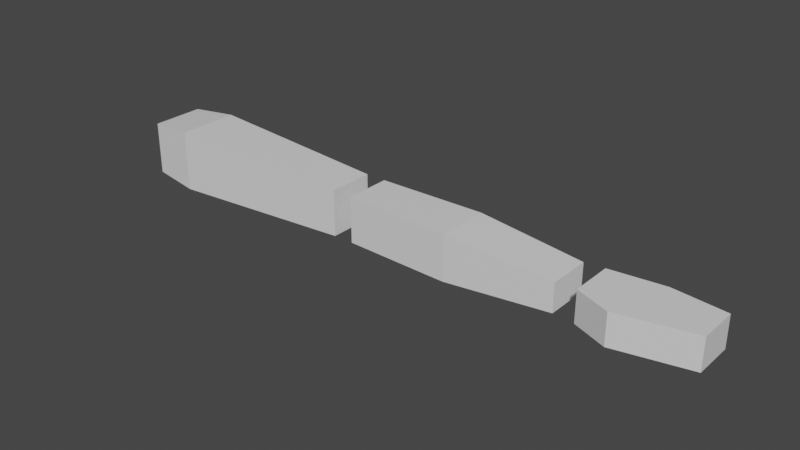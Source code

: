 # Source: Simple_Arm.blend  (saved by Blender 2.91.10; exported with 4.5.12 LTS)
import bpy
from mathutils import Matrix  # noqa: F401  (used for matrix-valued properties, if any)

bpy.ops.wm.read_factory_settings(use_empty=True)
scene = bpy.context.scene
scene.name = 'Scene'

# ---- collections
col_collection = bpy.data.collections.new('Collection'); scene.collection.children.link(col_collection)

# ---- materials (node trees are filled in below, after node groups)
mat_material = bpy.data.materials.new('Material')
mat_material.alpha_threshold = 0.0
mat_material.use_transparent_shadow = False
mat_material.line_color = (0.0, 0.0, 0.0, 1.0)

# ---- material node trees
mat_material.use_nodes = True; mat_material.node_tree.nodes.clear()
_N = mat_material.node_tree.nodes; _L = mat_material.node_tree.links
n0 = _N.new('ShaderNodeOutputMaterial'); n0.name = 'Material Output'; n0.location = (300, 300)
n1 = _N.new('ShaderNodeBsdfPrincipled'); n1.name = 'Principled BSDF'; n1.location = (10, 300)
n1.distribution = 'GGX'
n1.subsurface_method = 'BURLEY'
n1.inputs[2].default_value = 0.4
n1.inputs[3].default_value = 1.45
n1.inputs[27].default_value = (0.0, 0.0, 0.0, 1.0)
n1.inputs[28].default_value = 1.0
_L.new(n1.outputs[0], n0.inputs[0])
n0.is_active_output = True

# ---- world
world_world = bpy.data.worlds.new('World'); scene.world = world_world
world_world.use_nodes = True; world_world.node_tree.nodes.clear()
_N = world_world.node_tree.nodes; _L = world_world.node_tree.links
n0 = _N.new('ShaderNodeOutputWorld'); n0.name = 'World Output'; n0.location = (300, 300)
n1 = _N.new('ShaderNodeBackground'); n1.name = 'Background'; n1.location = (10, 300)
n1.inputs[0].default_value = (0.05088, 0.05088, 0.05088, 1.0)
_L.new(n1.outputs[0], n0.inputs[0])
n0.is_active_output = True
world_world.color = (0.05088, 0.05088, 0.05088)
world_world.use_sun_shadow = False
world_world.sun_shadow_jitter_overblur = 0.0

# ---- meshes
me_cube = bpy.data.meshes.new('Cube')
me_cube.from_pydata([(-0.01294, 0.7797, 0.5855), (-0.01294, 0.7797, -0.5855), (-0.01294, -0.8237, 0.5855), (-0.01294, -0.8237, -0.5855), (3.987, 0.7583, 0.5855), (3.987, 0.7583, -0.5855), (3.987, -0.7583, 0.5855), (3.987, -0.7583, -0.5855), (1.987, 1.0, 0.5855), (1.987, 1.0, -0.5855), (1.297, -1.338, -0.5855), (1.297, -1.338, 0.5855)], [], [(1, 3, 2, 0), (5, 4, 6, 7), (9, 8, 4, 5), (10, 9, 5, 7), (11, 10, 7, 6), (8, 11, 6, 4), (0, 2, 11, 8), (2, 3, 10, 11), (3, 1, 9, 10), (1, 0, 8, 9)])
_uv = me_cube.uv_layers.new(name='UVMap')
_uv.uv.foreach_set('vector', [0.375, 0.5, 0.375, 0.75, 0.625, 0.75, 0.625, 0.5, 0.375, 0.5, 0.625, 0.5, 0.625, 0.75, 0.375, 0.75, 0.375, 0.5, 0.625, 0.5, 0.625, 0.5, 0.375, 0.5, 0.375, 0.75, 0.375, 0.5, 0.375, 0.5, 0.375, 0.75, 0.625, 0.75, 0.375, 0.75, 0.375, 0.75, 0.625, 0.75, 0.625, 0.5, 0.625, 0.75, 0.625, 0.75, 0.625, 0.5, 0.625, 0.5, 0.625, 0.75, 0.625, 0.75, 0.625, 0.5, 0.625, 0.75, 0.375, 0.75, 0.375, 0.75, 0.625, 0.75, 0.375, 0.75, 0.375, 0.5, 0.375, 0.5, 0.375, 0.75, 0.375, 0.5, 0.625, 0.5, 0.625, 0.5, 0.375, 0.5])
me_cube.materials.append(mat_material)
me_cube.use_remesh_preserve_volume = False
me_cube.use_remesh_preserve_attributes = False
me_cube.use_mirror_vertex_groups = False
me_cube.update()
me_cube_001 = bpy.data.meshes.new('Cube.001')
me_cube_001.from_pydata([(8.987, 0.8551, 0.8618), (8.987, 0.8551, -0.8618), (8.987, -0.8551, 0.8618), (8.987, -0.8551, -0.8618), (-0.01294, 1.0, 1.0), (-0.01294, 1.0, -1.0), (-0.01294, -1.0, 1.0), (-0.01294, -1.0, -1.0), (1.753, 1.155, -1.155), (1.753, -1.155, 1.155), (1.753, -1.155, -1.155), (1.753, 1.155, 1.155)], [], [(11, 4, 6, 9), (10, 9, 6, 7), (7, 6, 4, 5), (8, 1, 3, 10), (1, 0, 2, 3), (8, 11, 0, 1), (5, 4, 11, 8), (5, 8, 10, 7), (3, 2, 9, 10), (0, 11, 9, 2)])
_uv = me_cube_001.uv_layers.new(name='UVMap')
_uv.uv.foreach_set('vector', [0.7949, 0.5, 0.875, 0.5, 0.875, 0.75, 0.7949, 0.75, 0.375, 0.9199, 0.625, 0.9199, 0.625, 1.0, 0.375, 1.0, 0.375, 0.0, 0.625, 0.0, 0.625, 0.25, 0.375, 0.25, 0.2051, 0.5, 0.375, 0.5, 0.375, 0.75, 0.2051, 0.75, 0.375, 0.5, 0.625, 0.5, 0.625, 0.75, 0.375, 0.75, 0.375, 0.3301, 0.625, 0.3301, 0.625, 0.5, 0.375, 0.5, 0.375, 0.25, 0.625, 0.25, 0.625, 0.3301, 0.375, 0.3301, 0.125, 0.5, 0.2051, 0.5, 0.2051, 0.75, 0.125, 0.75, 0.375, 0.75, 0.625, 0.75, 0.625, 0.9199, 0.375, 0.9199, 0.625, 0.5, 0.7949, 0.5, 0.7949, 0.75, 0.625, 0.75])
me_cube_001.materials.append(mat_material)
me_cube_001.use_remesh_preserve_volume = False
me_cube_001.use_remesh_preserve_attributes = False
me_cube_001.use_mirror_vertex_groups = False
me_cube_001.update()
me_cube_002 = bpy.data.meshes.new('Cube.002')
me_cube_002.from_pydata([(-0.01294, 0.8551, 0.8618), (-0.01294, 0.8551, -0.8618), (-0.01294, -0.8551, 0.8618), (-0.01294, -0.8551, -0.8618), (7.987, 0.7797, 0.5265), (7.987, 0.7797, -0.5265), (7.987, -0.8237, 0.5265), (7.987, -0.8237, -0.5265), (3.987, -1.0, -0.8395), (3.987, -1.0, 0.8395), (3.987, 1.0, 0.8395), (3.987, 1.0, -0.8395)], [], [(1, 3, 2, 0), (5, 4, 6, 7), (9, 8, 7, 6), (10, 9, 6, 4), (11, 10, 4, 5), (8, 11, 5, 7), (3, 1, 11, 8), (1, 0, 10, 11), (0, 2, 9, 10), (2, 3, 8, 9)])
_uv = me_cube_002.uv_layers.new(name='UVMap')
_uv.uv.foreach_set('vector', [0.375, 0.5, 0.375, 0.75, 0.625, 0.75, 0.625, 0.5, 0.375, 0.5, 0.625, 0.5, 0.625, 0.75, 0.375, 0.75, 0.625, 0.75, 0.375, 0.75, 0.375, 0.75, 0.625, 0.75, 0.625, 0.5, 0.625, 0.75, 0.625, 0.75, 0.625, 0.5, 0.375, 0.5, 0.625, 0.5, 0.625, 0.5, 0.375, 0.5, 0.375, 0.75, 0.375, 0.5, 0.375, 0.5, 0.375, 0.75, 0.375, 0.75, 0.375, 0.5, 0.375, 0.5, 0.375, 0.75, 0.375, 0.5, 0.625, 0.5, 0.625, 0.5, 0.375, 0.5, 0.625, 0.5, 0.625, 0.75, 0.625, 0.75, 0.625, 0.5, 0.625, 0.75, 0.375, 0.75, 0.375, 0.75, 0.625, 0.75])
me_cube_002.materials.append(mat_material)
me_cube_002.use_remesh_preserve_volume = False
me_cube_002.use_remesh_preserve_attributes = False
me_cube_002.use_mirror_vertex_groups = False
me_cube_002.update()

# ---- objects
ob_cube = bpy.data.objects.new('Cube', me_cube)
ob_cube_001 = bpy.data.objects.new('Cube.001', me_cube_001)
ob_cube_002 = bpy.data.objects.new('Cube.002', me_cube_002)

# ---- transforms, parenting, visibility, modifiers, constraints
ob_cube.parent = ob_cube_002
ob_cube.location = (8.754, 0.0, 0.0)
ob_cube.lock_rotations_4d = False
ob_cube.empty_display_type = 'ARROWS'
ob_cube.lineart.crease_threshold = 0.0
ob_cube_001.location = (0.0, 0.0, 0.0)
ob_cube_001.lock_rotations_4d = False
ob_cube_001.empty_display_type = 'ARROWS'
ob_cube_001.lineart.crease_threshold = 0.0
ob_cube_002.parent = ob_cube_001
ob_cube_002.location = (9.768, 0.0, 0.0)
ob_cube_002.lock_rotations_4d = False
ob_cube_002.empty_display_type = 'ARROWS'
ob_cube_002.lineart.crease_threshold = 0.0

# ---- collection membership
col_collection.objects.link(ob_cube)
col_collection.objects.link(ob_cube_001)
col_collection.objects.link(ob_cube_002)

# ---- scene / render settings (as saved in the file)
scene.frame_start = 1; scene.frame_end = 250; scene.frame_set(1)
scene.render.engine = 'BLENDER_EEVEE_NEXT'
scene.cycles.use_denoising = False
scene.cycles.samples = 128
scene.cycles.sampling_pattern = 'TABULATED_SOBOL'
scene.cycles.use_adaptive_sampling = False
scene.cycles.use_light_tree = False
scene.view_settings.view_transform = 'Filmic'
bpy.context.view_layer.update()

# ---- added for rendering (the .blend has no active camera and no usable light): camera, sun
cam_auto = bpy.data.cameras.new('AutoCamera')
cam_auto.lens = 50.0
cam_auto.sensor_width = 36.0
cam_auto.clip_end = 1000.0
ob_auto_camera = bpy.data.objects.new('AutoCamera', cam_auto)
scene.collection.objects.link(ob_auto_camera)
ob_auto_camera.location = (32.3222, -25.3801, 16.8592)
ob_auto_camera.rotation_euler = (1.09748, -7.21219e-08, 0.694738)
scene.camera = ob_auto_camera
light_auto_sun = bpy.data.lights.new('AutoSun', 'SUN')
light_auto_sun.energy = 3.0
light_auto_sun.angle = 0.0523599
ob_auto_sun = bpy.data.objects.new('AutoSun', light_auto_sun)
scene.collection.objects.link(ob_auto_sun)
ob_auto_sun.rotation_euler = (0.872665, 0.174533, 0.523599)
bpy.context.view_layer.update()
